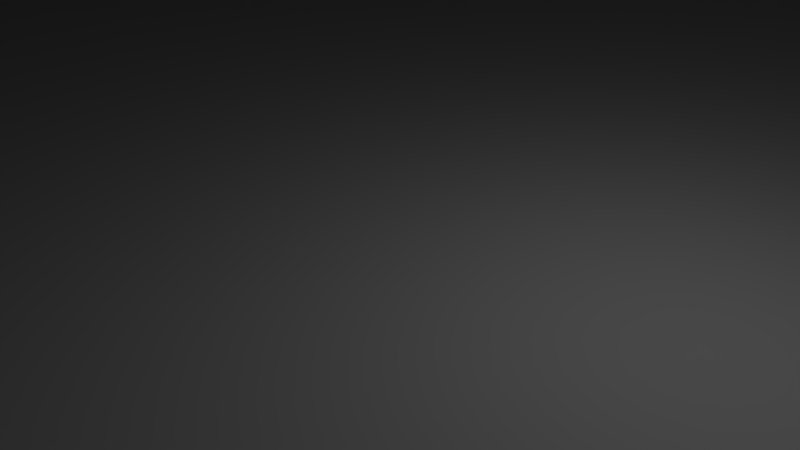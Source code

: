 # Source: mars1.blend  (saved by Blender 2.63.0; exported with 4.5.12 LTS)
import bpy
from mathutils import Matrix  # noqa: F401  (used for matrix-valued properties, if any)

bpy.ops.wm.read_factory_settings(use_empty=True)
scene = bpy.context.scene
scene.name = 'Scene'

# ---- collections
col_collection_1 = bpy.data.collections.new('Collection 1'); scene.collection.children.link(col_collection_1)

# ---- materials (node trees are filled in below, after node groups)
mat_material_002 = bpy.data.materials.new('Material.002')
mat_material_002.alpha_threshold = 0.0
mat_material_002.use_transparent_shadow = False
mat_material_002.roughness = 0.5
mat_material_002.line_color = (0.0, 0.0, 0.0, 1.0)
mat_material_001 = bpy.data.materials.new('Material.001')
mat_material_001.alpha_threshold = 0.0
mat_material_001.use_transparent_shadow = False
mat_material_001.roughness = 0.5
mat_material_001.line_color = (0.0, 0.0, 0.0, 1.0)

# ---- material node trees

# ---- world
world_world = bpy.data.worlds.new('World'); scene.world = world_world
world_world.color = (0.05088, 0.05088, 0.05088)
world_world.use_sun_shadow = False
world_world.sun_shadow_jitter_overblur = 0.0
world_world.cycles.sampling_method = 'MANUAL'
world_world.cycles.sample_map_resolution = 256

# ---- cameras
cam_camera = bpy.data.cameras.new('Camera')
cam_camera.clip_end = 100.0
cam_camera.lens = 35.0
cam_camera.sensor_width = 32.0
cam_camera.sensor_height = 18.0
cam_camera.ortho_scale = 7.314
cam_camera.dof.focus_distance = 0.0
cam_camera.dof.aperture_fstop = 128.0

# ---- lights
light_lamp = bpy.data.lights.new('Lamp', 'POINT')
light_lamp.transmission_factor = 0.0
light_lamp.cutoff_distance = 30.0
light_lamp.energy = 100.0
light_lamp.shadow_buffer_clip_start = 1.001
light_lamp.shadow_soft_size = 1.0
light_lamp.shadow_maximum_resolution = 0.006
light_lamp.use_absolute_resolution = True
light_lamp.cycles.use_multiple_importance_sampling = False

# ---- meshes
me_sphere = bpy.data.meshes.new('Sphere')
me_sphere.from_pydata([(-0.9132, 0.007855, 0.1483), (-0.9324, 0.007855, -0.04675), (-0.9132, 0.007855, -0.2418), (-0.8563, 0.007855, -0.4294), (-0.7639, 0.007855, -0.6023), (-0.6395, 0.007855, -0.7539), (-0.488, 0.007855, -0.8782), (-0.3151, 0.007855, -0.9706), (-0.1275, 0.007855, -1.028), (0.06757, 0.007855, -1.047), (-0.8944, 0.1992, 0.1483), (-0.9132, 0.2029, -0.04675), (-0.8944, 0.1992, -0.2418), (-0.8386, 0.1881, -0.4294), (-0.7479, 0.1701, -0.6023), (-0.626, 0.1458, -0.7539), (-0.4773, 0.1162, -0.8782), (-0.3078, 0.08251, -0.9706), (-0.1238, 0.04591, -1.028), (-0.8386, 0.3832, 0.1483), (-0.8563, 0.3905, -0.04675), (-0.8386, 0.3832, -0.2418), (-0.786, 0.3614, -0.4294), (-0.7006, 0.326, -0.6023), (-0.5857, 0.2785, -0.7539), (-0.4457, 0.2205, -0.8782), (-0.286, 0.1543, -0.9706), (-0.1127, 0.08251, -1.028), (-0.7479, 0.5527, 0.1483), (-0.7639, 0.5634, -0.04675), (-0.7479, 0.5527, -0.2418), (-0.7006, 0.5211, -0.4294), (-0.6238, 0.4698, -0.6023), (-0.5204, 0.4007, -0.7539), (-0.3944, 0.3165, -0.8782), (-0.2506, 0.2205, -0.9706), (-0.09464, 0.1162, -1.028), (-0.626, 0.7014, 0.1483), (-0.6395, 0.715, -0.04675), (-0.626, 0.7014, -0.2418), (-0.5857, 0.6611, -0.4294), (-0.5204, 0.5958, -0.6023), (-0.4324, 0.5079, -0.7539), (-0.3253, 0.4007, -0.8782), (-0.203, 0.2785, -0.9706), (-0.07038, 0.1458, -1.028), (-0.4773, 0.8233, 0.1483), (-0.488, 0.8393, -0.04675), (-0.4773, 0.8233, -0.2418), (-0.4457, 0.776, -0.4294), (-0.3944, 0.6992, -0.6023), (-0.3253, 0.5958, -0.7539), (-0.2411, 0.4698, -0.8782), (-0.145, 0.326, -0.9706), (-0.04082, 0.1701, -1.028), (-0.3078, 0.914, 0.1483), (-0.3151, 0.9317, -0.04675), (-0.3078, 0.914, -0.2418), (-0.286, 0.8614, -0.4294), (-0.2506, 0.776, -0.6023), (-0.203, 0.6611, -0.7539), (-0.145, 0.5211, -0.8782), (-0.07888, 0.3614, -0.9706), (-0.00709, 0.1881, -1.028), (-0.1238, 0.9698, 0.1483), (-0.1275, 0.9886, -0.04675), (-0.1238, 0.9698, -0.2418), (-0.1127, 0.914, -0.4294), (-0.09464, 0.8233, -0.6023), (-0.07038, 0.7014, -0.7539), (-0.04082, 0.5527, -0.8782), (-0.00709, 0.3832, -0.9706), (0.02951, 0.1992, -1.028), (0.06757, 0.9886, 0.1483), (0.06757, 1.008, -0.04675), (0.06757, 0.9886, -0.2418), (0.06757, 0.9317, -0.4294), (0.06757, 0.8393, -0.6023), (0.06757, 0.715, -0.7539), (0.06757, 0.5634, -0.8782), (0.06757, 0.3905, -0.9706), (0.06757, 0.2029, -1.028), (0.2589, 0.9698, 0.1483), (0.2627, 0.9886, -0.04675), (0.2589, 0.9698, -0.2418), (0.2478, 0.914, -0.4294), (0.2298, 0.8233, -0.6023), (0.2055, 0.7014, -0.7539), (0.176, 0.5527, -0.8782), (0.1422, 0.3832, -0.9706), (0.1056, 0.1992, -1.028), (0.4429, 0.914, 0.1483), (0.4503, 0.9317, -0.04675), (0.4429, 0.914, -0.2418), (0.4211, 0.8614, -0.4294), (0.3858, 0.776, -0.6023), (0.3382, 0.6611, -0.7539), (0.2802, 0.5211, -0.8782), (0.214, 0.3614, -0.9706), (0.1422, 0.1881, -1.028), (0.6125, 0.8233, 0.1483), (0.6231, 0.8393, -0.04675), (0.6125, 0.8233, -0.2418), (0.5808, 0.776, -0.4294), (0.5295, 0.6992, -0.6023), (0.4604, 0.5958, -0.7539), (0.3762, 0.4698, -0.8782), (0.2802, 0.326, -0.9706), (0.176, 0.1701, -1.028), (0.7611, 0.7014, 0.1483), (0.7747, 0.715, -0.04675), (0.7611, 0.7014, -0.2418), (0.7208, 0.6611, -0.4294), (0.6555, 0.5958, -0.6023), (0.5676, 0.5079, -0.7539), (0.4604, 0.4007, -0.8782), (0.3382, 0.2785, -0.9706), (0.2055, 0.1458, -1.028), (0.8831, 0.5527, 0.1483), (0.899, 0.5634, -0.04675), (0.8831, 0.5527, -0.2418), (0.8357, 0.5211, -0.4294), (0.7589, 0.4698, -0.6023), (0.6555, 0.4007, -0.7539), (0.5295, 0.3165, -0.8782), (0.3858, 0.2205, -0.9706), (0.2298, 0.1162, -1.028), (0.9737, 0.3832, 0.1483), (0.9914, 0.3905, -0.04675), (0.9737, 0.3832, -0.2418), (0.9211, 0.3614, -0.4294), (0.8357, 0.326, -0.6023), (0.7208, 0.2785, -0.7539), (0.5808, 0.2205, -0.8782), (0.4211, 0.1543, -0.9706), (0.2478, 0.08251, -1.028), (1.03, 0.1992, 0.1483), (1.048, 0.2029, -0.04675), (1.03, 0.1992, -0.2418), (0.9737, 0.1881, -0.4294), (0.8831, 0.1701, -0.6023), (0.7611, 0.1458, -0.7539), (0.6125, 0.1162, -0.8782), (0.4429, 0.08251, -0.9706), (0.2589, 0.04591, -1.028), (1.048, 0.007854, 0.1483), (1.068, 0.007854, -0.04675), (1.048, 0.007854, -0.2418), (0.9914, 0.007854, -0.4294), (0.899, 0.007854, -0.6023), (0.7747, 0.007854, -0.7539), (0.6231, 0.007854, -0.8782), (0.4503, 0.007855, -0.9706), (0.2627, 0.007855, -1.028), (1.03, -0.1835, 0.1483), (1.048, -0.1872, -0.04675), (1.03, -0.1835, -0.2418), (0.9737, -0.1724, -0.4294), (0.8831, -0.1544, -0.6023), (0.7611, -0.1301, -0.7539), (0.6125, -0.1005, -0.8782), (0.4429, -0.0668, -0.9706), (0.2589, -0.03021, -1.028), (0.9737, -0.3675, 0.1483), (0.9914, -0.3748, -0.04675), (0.9737, -0.3675, -0.2418), (0.9211, -0.3457, -0.4294), (0.8357, -0.3103, -0.6023), (0.7208, -0.2627, -0.7539), (0.5808, -0.2048, -0.8782), (0.4211, -0.1386, -0.9706), (0.2478, -0.0668, -1.028), (0.8831, -0.537, 0.1483), (0.899, -0.5477, -0.04675), (0.8831, -0.537, -0.2418), (0.8357, -0.5054, -0.4294), (0.7589, -0.4541, -0.6023), (0.6555, -0.385, -0.7539), (0.5295, -0.3008, -0.8782), (0.3858, -0.2048, -0.9706), (0.2298, -0.1005, -1.028), (0.7611, -0.6857, 0.1483), (0.7747, -0.6993, -0.04675), (0.7611, -0.6857, -0.2418), (0.7208, -0.6454, -0.4294), (0.6555, -0.5801, -0.6023), (0.5676, -0.4921, -0.7539), (0.4604, -0.385, -0.8782), (0.3382, -0.2627, -0.9706), (0.2055, -0.1301, -1.028), (0.6125, -0.8076, 0.1483), (0.6231, -0.8236, -0.04675), (0.6125, -0.8076, -0.2418), (0.5808, -0.7603, -0.4294), (0.5295, -0.6835, -0.6023), (0.4604, -0.5801, -0.7539), (0.3762, -0.4541, -0.8782), (0.2802, -0.3103, -0.9706), (0.176, -0.1544, -1.028), (0.4429, -0.8983, 0.1483), (0.4503, -0.916, -0.04675), (0.4429, -0.8983, -0.2418), (0.4211, -0.8457, -0.4294), (0.3858, -0.7603, -0.6023), (0.3382, -0.6454, -0.7539), (0.2802, -0.5054, -0.8782), (0.214, -0.3457, -0.9706), (0.1422, -0.1724, -1.028), (0.2589, -0.9541, 0.1483), (0.2627, -0.9729, -0.04675), (0.2589, -0.9541, -0.2418), (0.2478, -0.8983, -0.4294), (0.2298, -0.8076, -0.6023), (0.2055, -0.6857, -0.7539), (0.176, -0.537, -0.8782), (0.1422, -0.3675, -0.9706), (0.1056, -0.1835, -1.028), (0.06757, -0.9729, 0.1483), (0.06757, -0.9921, -0.04675), (0.06757, -0.9729, -0.2418), (0.06757, -0.916, -0.4294), (0.06757, -0.8236, -0.6023), (0.06757, -0.6993, -0.7539), (0.06757, -0.5477, -0.8782), (0.06757, -0.3748, -0.9706), (0.06757, -0.1872, -1.028), (-0.1238, -0.9541, 0.1483), (-0.1275, -0.9729, -0.04675), (-0.1238, -0.9541, -0.2418), (-0.1127, -0.8983, -0.4294), (-0.09464, -0.8076, -0.6023), (-0.07038, -0.6857, -0.7539), (-0.04082, -0.537, -0.8782), (-0.00709, -0.3675, -0.9706), (0.02951, -0.1835, -1.028), (-0.3078, -0.8983, 0.1483), (-0.3151, -0.916, -0.04675), (-0.3078, -0.8983, -0.2418), (-0.286, -0.8457, -0.4294), (-0.2506, -0.7603, -0.6023), (-0.203, -0.6454, -0.7539), (-0.145, -0.5054, -0.8782), (-0.07888, -0.3457, -0.9706), (-0.00709, -0.1724, -1.028), (-0.4773, -0.8076, 0.1483), (-0.488, -0.8236, -0.04675), (-0.4773, -0.8076, -0.2418), (-0.4457, -0.7603, -0.4294), (-0.3944, -0.6835, -0.6023), (-0.3253, -0.5801, -0.7539), (-0.2411, -0.4541, -0.8782), (-0.145, -0.3103, -0.9706), (-0.04082, -0.1544, -1.028), (-0.626, -0.6857, 0.1483), (-0.6395, -0.6993, -0.04675), (-0.626, -0.6857, -0.2418), (-0.5857, -0.6454, -0.4294), (-0.5204, -0.5801, -0.6023), (-0.4324, -0.4921, -0.7539), (-0.3253, -0.385, -0.8782), (-0.203, -0.2627, -0.9706), (-0.07038, -0.1301, -1.028), (-0.7479, -0.537, 0.1483), (-0.7639, -0.5477, -0.04675), (-0.7479, -0.537, -0.2418), (-0.7006, -0.5054, -0.4294), (-0.6238, -0.4541, -0.6023), (-0.5204, -0.385, -0.7539), (-0.3944, -0.3008, -0.8782), (-0.2506, -0.2048, -0.9706), (-0.09464, -0.1005, -1.028), (-0.8386, -0.3675, 0.1483), (-0.8563, -0.3748, -0.04675), (-0.8386, -0.3675, -0.2418), (-0.786, -0.3457, -0.4294), (-0.7006, -0.3103, -0.6023), (-0.5857, -0.2627, -0.7539), (-0.4457, -0.2048, -0.8782), (-0.286, -0.1386, -0.9706), (-0.1127, -0.0668, -1.028), (-0.8944, -0.1835, 0.1483), (-0.9132, -0.1872, -0.04675), (-0.8944, -0.1835, -0.2418), (-0.8386, -0.1724, -0.4294), (-0.7479, -0.1544, -0.6023), (-0.626, -0.1301, -0.7539), (-0.4773, -0.1005, -0.8782), (-0.3078, -0.0668, -0.9706), (-0.1238, -0.03021, -1.028)], [], [(14, 4, 5, 15), (15, 5, 6, 16), (16, 6, 7, 17), (10, 0, 1, 11), (17, 7, 8, 18), (11, 1, 2, 12), (12, 2, 3, 13), (13, 3, 4, 14), (26, 17, 18, 27), (20, 11, 12, 21), (21, 12, 13, 22), (22, 13, 14, 23), (23, 14, 15, 24), (24, 15, 16, 25), (25, 16, 17, 26), (19, 10, 11, 20), (33, 24, 25, 34), (34, 25, 26, 35), (28, 19, 20, 29), (35, 26, 27, 36), (29, 20, 21, 30), (30, 21, 22, 31), (31, 22, 23, 32), (32, 23, 24, 33), (40, 31, 32, 41), (41, 32, 33, 42), (42, 33, 34, 43), (43, 34, 35, 44), (37, 28, 29, 38), (44, 35, 36, 45), (38, 29, 30, 39), (39, 30, 31, 40), (46, 37, 38, 47), (53, 44, 45, 54), (47, 38, 39, 48), (48, 39, 40, 49), (49, 40, 41, 50), (50, 41, 42, 51), (51, 42, 43, 52), (52, 43, 44, 53), (59, 50, 51, 60), (60, 51, 52, 61), (61, 52, 53, 62), (55, 46, 47, 56), (62, 53, 54, 63), (56, 47, 48, 57), (57, 48, 49, 58), (58, 49, 50, 59), (66, 57, 58, 67), (67, 58, 59, 68), (68, 59, 60, 69), (69, 60, 61, 70), (70, 61, 62, 71), (64, 55, 56, 65), (71, 62, 63, 72), (65, 56, 57, 66), (79, 70, 71, 80), (73, 64, 65, 74), (80, 71, 72, 81), (74, 65, 66, 75), (75, 66, 67, 76), (76, 67, 68, 77), (77, 68, 69, 78), (78, 69, 70, 79), (86, 77, 78, 87), (87, 78, 79, 88), (88, 79, 80, 89), (82, 73, 74, 83), (89, 80, 81, 90), (83, 74, 75, 84), (84, 75, 76, 85), (85, 76, 77, 86), (93, 84, 85, 94), (94, 85, 86, 95), (95, 86, 87, 96), (96, 87, 88, 97), (97, 88, 89, 98), (91, 82, 83, 92), (98, 89, 90, 99), (92, 83, 84, 93), (106, 97, 98, 107), (100, 91, 92, 101), (107, 98, 99, 108), (101, 92, 93, 102), (102, 93, 94, 103), (103, 94, 95, 104), (104, 95, 96, 105), (105, 96, 97, 106), (113, 104, 105, 114), (114, 105, 106, 115), (115, 106, 107, 116), (109, 100, 101, 110), (116, 107, 108, 117), (110, 101, 102, 111), (111, 102, 103, 112), (112, 103, 104, 113), (120, 111, 112, 121), (121, 112, 113, 122), (122, 113, 114, 123), (123, 114, 115, 124), (124, 115, 116, 125), (118, 109, 110, 119), (125, 116, 117, 126), (119, 110, 111, 120), (133, 124, 125, 134), (127, 118, 119, 128), (134, 125, 126, 135), (128, 119, 120, 129), (129, 120, 121, 130), (130, 121, 122, 131), (131, 122, 123, 132), (132, 123, 124, 133), (139, 130, 131, 140), (140, 131, 132, 141), (141, 132, 133, 142), (142, 133, 134, 143), (136, 127, 128, 137), (143, 134, 135, 144), (137, 128, 129, 138), (138, 129, 130, 139), (152, 143, 144, 153), (146, 137, 138, 147), (147, 138, 139, 148), (148, 139, 140, 149), (149, 140, 141, 150), (150, 141, 142, 151), (151, 142, 143, 152), (145, 136, 137, 146), (159, 150, 151, 160), (160, 151, 152, 161), (154, 145, 146, 155), (161, 152, 153, 162), (155, 146, 147, 156), (156, 147, 148, 157), (157, 148, 149, 158), (158, 149, 150, 159), (166, 157, 158, 167), (167, 158, 159, 168), (168, 159, 160, 169), (169, 160, 161, 170), (163, 154, 155, 164), (170, 161, 162, 171), (164, 155, 156, 165), (165, 156, 157, 166), (179, 170, 171, 180), (173, 164, 165, 174), (174, 165, 166, 175), (175, 166, 167, 176), (176, 167, 168, 177), (177, 168, 169, 178), (178, 169, 170, 179), (172, 163, 164, 173), (186, 177, 178, 187), (187, 178, 179, 188), (181, 172, 173, 182), (188, 179, 180, 189), (182, 173, 174, 183), (183, 174, 175, 184), (184, 175, 176, 185), (185, 176, 177, 186), (193, 184, 185, 194), (194, 185, 186, 195), (195, 186, 187, 196), (196, 187, 188, 197), (190, 181, 182, 191), (197, 188, 189, 198), (191, 182, 183, 192), (192, 183, 184, 193), (206, 197, 198, 207), (200, 191, 192, 201), (201, 192, 193, 202), (202, 193, 194, 203), (203, 194, 195, 204), (204, 195, 196, 205), (205, 196, 197, 206), (199, 190, 191, 200), (213, 204, 205, 214), (214, 205, 206, 215), (208, 199, 200, 209), (215, 206, 207, 216), (209, 200, 201, 210), (210, 201, 202, 211), (211, 202, 203, 212), (212, 203, 204, 213), (219, 210, 211, 220), (220, 211, 212, 221), (221, 212, 213, 222), (222, 213, 214, 223), (223, 214, 215, 224), (217, 208, 209, 218), (224, 215, 216, 225), (218, 209, 210, 219), (232, 223, 224, 233), (226, 217, 218, 227), (233, 224, 225, 234), (227, 218, 219, 228), (228, 219, 220, 229), (229, 220, 221, 230), (230, 221, 222, 231), (231, 222, 223, 232), (239, 230, 231, 240), (240, 231, 232, 241), (241, 232, 233, 242), (235, 226, 227, 236), (242, 233, 234, 243), (236, 227, 228, 237), (237, 228, 229, 238), (238, 229, 230, 239), (246, 237, 238, 247), (247, 238, 239, 248), (248, 239, 240, 249), (249, 240, 241, 250), (250, 241, 242, 251), (244, 235, 236, 245), (251, 242, 243, 252), (245, 236, 237, 246), (259, 250, 251, 260), (253, 244, 245, 254), (260, 251, 252, 261), (254, 245, 246, 255), (255, 246, 247, 256), (256, 247, 248, 257), (257, 248, 249, 258), (258, 249, 250, 259), (266, 257, 258, 267), (267, 258, 259, 268), (268, 259, 260, 269), (262, 253, 254, 263), (269, 260, 261, 270), (263, 254, 255, 264), (264, 255, 256, 265), (265, 256, 257, 266), (273, 264, 265, 274), (274, 265, 266, 275), (275, 266, 267, 276), (276, 267, 268, 277), (277, 268, 269, 278), (271, 262, 263, 272), (278, 269, 270, 279), (272, 263, 264, 273), (286, 277, 278, 287), (280, 271, 272, 281), (287, 278, 279, 288), (281, 272, 273, 282), (282, 273, 274, 283), (283, 274, 275, 284), (284, 275, 276, 285), (285, 276, 277, 286), (18, 8, 9), (27, 18, 9), (36, 27, 9), (45, 36, 9), (54, 45, 9), (63, 54, 9), (72, 63, 9), (81, 72, 9), (90, 81, 9), (99, 90, 9), (108, 99, 9), (117, 108, 9), (126, 117, 9), (135, 126, 9), (144, 135, 9), (153, 144, 9), (162, 153, 9), (171, 162, 9), (180, 171, 9), (189, 180, 9), (198, 189, 9), (207, 198, 9), (216, 207, 9), (225, 216, 9), (234, 225, 9), (243, 234, 9), (252, 243, 9), (261, 252, 9), (270, 261, 9), (279, 270, 9), (288, 279, 9), (4, 284, 285, 5), (5, 285, 286, 6), (6, 286, 287, 7), (0, 280, 281, 1), (7, 287, 288, 8), (1, 281, 282, 2), (8, 288, 9), (2, 282, 283, 3), (3, 283, 284, 4)])
_uv = me_sphere.uv_layers.new(name='UVMap')
_uv.uv.foreach_set('vector', [0.2351, 0.5616, 0.229, 0.5198, 0.2659, 0.5153, 0.2705, 0.5475, 0.2705, 0.5475, 0.2659, 0.5153, 0.2996, 0.5111, 0.303, 0.5346, 0.303, 0.5346, 0.2996, 0.5111, 0.3313, 0.5073, 0.3336, 0.5226, 0.03242, 0.646, 0.01569, 0.5456, 0.08204, 0.5376, 0.09668, 0.6179, 0.3336, 0.5226, 0.3313, 0.5073, 0.3618, 0.5036, 0.3628, 0.5111, 0.09668, 0.6179, 0.08204, 0.5376, 0.1399, 0.5307, 0.1502, 0.5958, 0.1502, 0.5958, 0.1399, 0.5307, 0.1877, 0.5248, 0.1955, 0.5774, 0.1955, 0.5774, 0.1877, 0.5248, 0.229, 0.5198, 0.2351, 0.5616, 0.338, 0.537, 0.3336, 0.5226, 0.3628, 0.5111, 0.365, 0.5182, 0.1221, 0.6923, 0.09668, 0.6179, 0.1502, 0.5958, 0.1701, 0.6566, 0.1701, 0.6566, 0.1502, 0.5958, 0.1955, 0.5774, 0.2113, 0.6267, 0.2113, 0.6267, 0.1955, 0.5774, 0.2351, 0.5616, 0.2474, 0.6008, 0.2474, 0.6008, 0.2351, 0.5616, 0.2705, 0.5475, 0.2799, 0.5778, 0.2799, 0.5778, 0.2705, 0.5475, 0.303, 0.5346, 0.3098, 0.5567, 0.3098, 0.5567, 0.303, 0.5346, 0.3336, 0.5226, 0.338, 0.537, 0.06427, 0.7371, 0.03242, 0.646, 0.09668, 0.6179, 0.1221, 0.6923, 0.2937, 0.605, 0.2799, 0.5778, 0.3098, 0.5567, 0.3198, 0.5766, 0.3198, 0.5766, 0.3098, 0.5567, 0.338, 0.537, 0.3445, 0.55, 0.1081, 0.8159, 0.06427, 0.7371, 0.1221, 0.6923, 0.1573, 0.7576, 0.3445, 0.55, 0.338, 0.537, 0.365, 0.5182, 0.3683, 0.5246, 0.1573, 0.7576, 0.1221, 0.6923, 0.1701, 0.6566, 0.1985, 0.7104, 0.1985, 0.7104, 0.1701, 0.6566, 0.2113, 0.6267, 0.2339, 0.6707, 0.2339, 0.6707, 0.2113, 0.6267, 0.2474, 0.6008, 0.2653, 0.636, 0.2653, 0.636, 0.2474, 0.6008, 0.2799, 0.5778, 0.2937, 0.605, 0.2626, 0.7076, 0.2339, 0.6707, 0.2653, 0.636, 0.288, 0.6657, 0.288, 0.6657, 0.2653, 0.636, 0.2937, 0.605, 0.3111, 0.6281, 0.3111, 0.6281, 0.2937, 0.605, 0.3198, 0.5766, 0.3325, 0.5935, 0.3325, 0.5935, 0.3198, 0.5766, 0.3445, 0.55, 0.3528, 0.5611, 0.1614, 0.8806, 0.1081, 0.8159, 0.1573, 0.7576, 0.2007, 0.8118, 0.3528, 0.5611, 0.3445, 0.55, 0.3683, 0.5246, 0.3724, 0.5301, 0.2007, 0.8118, 0.1573, 0.7576, 0.1985, 0.7104, 0.2338, 0.7554, 0.2338, 0.7554, 0.1985, 0.7104, 0.2339, 0.6707, 0.2626, 0.7076, 0.2218, 0.93, 0.1614, 0.8806, 0.2007, 0.8118, 0.2503, 0.8535, 0.3626, 0.5698, 0.3528, 0.5611, 0.3724, 0.5301, 0.3772, 0.5343, 0.2503, 0.8535, 0.2007, 0.8118, 0.2338, 0.7554, 0.2745, 0.7903, 0.2745, 0.7903, 0.2338, 0.7554, 0.2626, 0.7076, 0.2957, 0.7364, 0.2957, 0.7364, 0.2626, 0.7076, 0.288, 0.6657, 0.3145, 0.6889, 0.3145, 0.6889, 0.288, 0.6657, 0.3111, 0.6281, 0.3315, 0.6462, 0.3315, 0.6462, 0.3111, 0.6281, 0.3325, 0.5935, 0.3475, 0.6069, 0.3475, 0.6069, 0.3325, 0.5935, 0.3528, 0.5611, 0.3626, 0.5698, 0.3437, 0.7049, 0.3145, 0.6889, 0.3315, 0.6462, 0.3542, 0.6587, 0.3542, 0.6587, 0.3315, 0.6462, 0.3475, 0.6069, 0.3641, 0.616, 0.3641, 0.616, 0.3475, 0.6069, 0.3626, 0.5698, 0.3735, 0.5758, 0.2871, 0.9632, 0.2218, 0.93, 0.2503, 0.8535, 0.3044, 0.8818, 0.3735, 0.5758, 0.3626, 0.5698, 0.3772, 0.5343, 0.3826, 0.5373, 0.3044, 0.8818, 0.2503, 0.8535, 0.2745, 0.7903, 0.3192, 0.8141, 0.3192, 0.8141, 0.2745, 0.7903, 0.2957, 0.7364, 0.3322, 0.7561, 0.3322, 0.7561, 0.2957, 0.7364, 0.3145, 0.6889, 0.3437, 0.7049, 0.3661, 0.8262, 0.3192, 0.8141, 0.3322, 0.7561, 0.3707, 0.7662, 0.3707, 0.7662, 0.3322, 0.7561, 0.3437, 0.7049, 0.3746, 0.7131, 0.3746, 0.7131, 0.3437, 0.7049, 0.3542, 0.6587, 0.3783, 0.6651, 0.3783, 0.6651, 0.3542, 0.6587, 0.3641, 0.616, 0.3817, 0.6208, 0.3817, 0.6208, 0.3641, 0.616, 0.3735, 0.5758, 0.3851, 0.5789, 0.3553, 0.98, 0.2871, 0.9632, 0.3044, 0.8818, 0.3611, 0.8961, 0.3851, 0.5789, 0.3735, 0.5758, 0.3826, 0.5373, 0.3884, 0.5388, 0.3611, 0.8961, 0.3044, 0.8818, 0.3192, 0.8141, 0.3661, 0.8262, 0.3998, 0.621, 0.3817, 0.6208, 0.3851, 0.5789, 0.397, 0.5791, 0.4243, 0.98, 0.3553, 0.98, 0.3611, 0.8961, 0.4186, 0.8962, 0.397, 0.5791, 0.3851, 0.5789, 0.3884, 0.5388, 0.3943, 0.5389, 0.4186, 0.8962, 0.3611, 0.8961, 0.3661, 0.8262, 0.4138, 0.8264, 0.4138, 0.8264, 0.3661, 0.8262, 0.3707, 0.7662, 0.4098, 0.7664, 0.4098, 0.7664, 0.3707, 0.7662, 0.3746, 0.7131, 0.4061, 0.7134, 0.4061, 0.7134, 0.3746, 0.7131, 0.3783, 0.6651, 0.4028, 0.6654, 0.4028, 0.6654, 0.3783, 0.6651, 0.3817, 0.6208, 0.3998, 0.621, 0.4371, 0.7056, 0.4061, 0.7134, 0.4028, 0.6654, 0.4269, 0.6593, 0.4269, 0.6593, 0.4028, 0.6654, 0.3998, 0.621, 0.4175, 0.6165, 0.4175, 0.6165, 0.3998, 0.621, 0.397, 0.5791, 0.4086, 0.5761, 0.4922, 0.9634, 0.4243, 0.98, 0.4186, 0.8962, 0.4751, 0.8823, 0.4086, 0.5761, 0.397, 0.5791, 0.3943, 0.5389, 0.4, 0.5374, 0.4751, 0.8823, 0.4186, 0.8962, 0.4138, 0.8264, 0.4607, 0.8148, 0.4607, 0.8148, 0.4138, 0.8264, 0.4098, 0.7664, 0.4483, 0.7567, 0.4483, 0.7567, 0.4098, 0.7664, 0.4061, 0.7134, 0.4371, 0.7056, 0.5052, 0.7916, 0.4607, 0.8148, 0.4483, 0.7567, 0.4848, 0.7376, 0.4848, 0.7376, 0.4483, 0.7567, 0.4371, 0.7056, 0.4664, 0.6901, 0.4664, 0.6901, 0.4371, 0.7056, 0.4269, 0.6593, 0.4497, 0.6472, 0.4497, 0.6472, 0.4269, 0.6593, 0.4175, 0.6165, 0.4342, 0.6076, 0.4342, 0.6076, 0.4175, 0.6165, 0.4086, 0.5761, 0.4196, 0.5703, 0.557, 0.9305, 0.4922, 0.9634, 0.4751, 0.8823, 0.5289, 0.8545, 0.4196, 0.5703, 0.4086, 0.5761, 0.4, 0.5374, 0.4055, 0.5346, 0.5289, 0.8545, 0.4751, 0.8823, 0.4607, 0.8148, 0.5052, 0.7916, 0.4494, 0.5946, 0.4342, 0.6076, 0.4196, 0.5703, 0.4295, 0.5618, 0.6168, 0.882, 0.557, 0.9305, 0.5289, 0.8545, 0.5783, 0.8137, 0.4295, 0.5618, 0.4196, 0.5703, 0.4055, 0.5346, 0.4104, 0.5304, 0.5783, 0.8137, 0.5289, 0.8545, 0.5052, 0.7916, 0.5459, 0.7574, 0.5459, 0.7574, 0.5052, 0.7916, 0.4848, 0.7376, 0.518, 0.7094, 0.518, 0.7094, 0.4848, 0.7376, 0.4664, 0.6901, 0.493, 0.6673, 0.493, 0.6673, 0.4664, 0.6901, 0.4497, 0.6472, 0.4704, 0.6294, 0.4704, 0.6294, 0.4497, 0.6472, 0.4342, 0.6076, 0.4494, 0.5946, 0.516, 0.6381, 0.493, 0.6673, 0.4704, 0.6294, 0.4881, 0.6068, 0.4881, 0.6068, 0.4704, 0.6294, 0.4494, 0.5946, 0.4623, 0.578, 0.4623, 0.578, 0.4494, 0.5946, 0.4295, 0.5618, 0.438, 0.5509, 0.6695, 0.8189, 0.6168, 0.882, 0.5783, 0.8137, 0.6215, 0.7608, 0.438, 0.5509, 0.4295, 0.5618, 0.4104, 0.5304, 0.4146, 0.525, 0.6215, 0.7608, 0.5783, 0.8137, 0.5459, 0.7574, 0.5813, 0.7133, 0.5813, 0.7133, 0.5459, 0.7574, 0.518, 0.7094, 0.5467, 0.6731, 0.5467, 0.6731, 0.518, 0.7094, 0.493, 0.6673, 0.516, 0.6381, 0.6101, 0.6605, 0.5813, 0.7133, 0.5467, 0.6731, 0.5698, 0.6298, 0.5698, 0.6298, 0.5467, 0.6731, 0.516, 0.6381, 0.5343, 0.6035, 0.5343, 0.6035, 0.516, 0.6381, 0.4881, 0.6068, 0.5022, 0.5799, 0.5022, 0.5799, 0.4881, 0.6068, 0.4623, 0.578, 0.4726, 0.5583, 0.4726, 0.5583, 0.4623, 0.578, 0.438, 0.5509, 0.4447, 0.538, 0.7133, 0.7424, 0.6695, 0.8189, 0.6215, 0.7608, 0.657, 0.697, 0.4447, 0.538, 0.438, 0.5509, 0.4146, 0.525, 0.4179, 0.5187, 0.657, 0.697, 0.6215, 0.7608, 0.5813, 0.7133, 0.6101, 0.6605, 0.4798, 0.5364, 0.4726, 0.5583, 0.4447, 0.538, 0.4494, 0.5237, 0.7458, 0.6543, 0.7133, 0.7424, 0.657, 0.697, 0.6829, 0.6243, 0.4494, 0.5237, 0.4447, 0.538, 0.4179, 0.5187, 0.4203, 0.5116, 0.6829, 0.6243, 0.657, 0.697, 0.6101, 0.6605, 0.6308, 0.6007, 0.6308, 0.6007, 0.6101, 0.6605, 0.5698, 0.6298, 0.5863, 0.5811, 0.5863, 0.5811, 0.5698, 0.6298, 0.5343, 0.6035, 0.5472, 0.5646, 0.5472, 0.5646, 0.5343, 0.6035, 0.5022, 0.5799, 0.5121, 0.5498, 0.5121, 0.5498, 0.5022, 0.5799, 0.4726, 0.5583, 0.4798, 0.5364, 0.5952, 0.5289, 0.5863, 0.5811, 0.5472, 0.5646, 0.554, 0.523, 0.554, 0.523, 0.5472, 0.5646, 0.5121, 0.5498, 0.5173, 0.5177, 0.5173, 0.5177, 0.5121, 0.5498, 0.4798, 0.5364, 0.4835, 0.513, 0.4835, 0.513, 0.4798, 0.5364, 0.4494, 0.5237, 0.4519, 0.5084, 0.765, 0.557, 0.7458, 0.6543, 0.6829, 0.6243, 0.698, 0.545, 0.4519, 0.5084, 0.4494, 0.5237, 0.4203, 0.5116, 0.4215, 0.5041, 0.698, 0.545, 0.6829, 0.6243, 0.6308, 0.6007, 0.6423, 0.5361, 0.6423, 0.5361, 0.6308, 0.6007, 0.5863, 0.5811, 0.5952, 0.5289, 0.452, 0.4928, 0.4519, 0.5084, 0.4215, 0.5041, 0.4215, 0.4965, 0.7015, 0.4624, 0.698, 0.545, 0.6423, 0.5361, 0.6437, 0.4695, 0.6437, 0.4695, 0.6423, 0.5361, 0.5952, 0.5289, 0.5958, 0.4752, 0.5958, 0.4752, 0.5952, 0.5289, 0.554, 0.523, 0.5545, 0.4804, 0.5545, 0.4804, 0.554, 0.523, 0.5173, 0.5177, 0.5176, 0.4848, 0.5176, 0.4848, 0.5173, 0.5177, 0.4835, 0.513, 0.4837, 0.489, 0.4837, 0.489, 0.4835, 0.513, 0.4519, 0.5084, 0.452, 0.4928, 0.7679, 0.4543, 0.765, 0.557, 0.698, 0.545, 0.7015, 0.4624, 0.5129, 0.4526, 0.5176, 0.4848, 0.4837, 0.489, 0.4804, 0.4655, 0.4804, 0.4655, 0.4837, 0.489, 0.452, 0.4928, 0.4498, 0.4775, 0.7511, 0.354, 0.7679, 0.4543, 0.7015, 0.4624, 0.6869, 0.3821, 0.4498, 0.4775, 0.452, 0.4928, 0.4215, 0.4965, 0.4205, 0.489, 0.6869, 0.3821, 0.7015, 0.4624, 0.6437, 0.4695, 0.6334, 0.4043, 0.6334, 0.4043, 0.6437, 0.4695, 0.5958, 0.4752, 0.5879, 0.4226, 0.5879, 0.4226, 0.5958, 0.4752, 0.5545, 0.4804, 0.5483, 0.4386, 0.5483, 0.4386, 0.5545, 0.4804, 0.5176, 0.4848, 0.5129, 0.4526, 0.5721, 0.3733, 0.5879, 0.4226, 0.5483, 0.4386, 0.536, 0.3993, 0.536, 0.3993, 0.5483, 0.4386, 0.5129, 0.4526, 0.5035, 0.4223, 0.5035, 0.4223, 0.5129, 0.4526, 0.4804, 0.4655, 0.4736, 0.4434, 0.4736, 0.4434, 0.4804, 0.4655, 0.4498, 0.4775, 0.4453, 0.4631, 0.7192, 0.2628, 0.7511, 0.354, 0.6869, 0.3821, 0.6614, 0.3077, 0.4453, 0.4631, 0.4498, 0.4775, 0.4205, 0.489, 0.4183, 0.4819, 0.6614, 0.3077, 0.6869, 0.3821, 0.6334, 0.4043, 0.6133, 0.3435, 0.6133, 0.3435, 0.6334, 0.4043, 0.5879, 0.4226, 0.5721, 0.3733, 0.4388, 0.4501, 0.4453, 0.4631, 0.4183, 0.4819, 0.415, 0.4755, 0.6261, 0.2424, 0.6614, 0.3077, 0.6133, 0.3435, 0.585, 0.2897, 0.585, 0.2897, 0.6133, 0.3435, 0.5721, 0.3733, 0.5494, 0.3294, 0.5494, 0.3294, 0.5721, 0.3733, 0.536, 0.3993, 0.5181, 0.3641, 0.5181, 0.3641, 0.536, 0.3993, 0.5035, 0.4223, 0.4897, 0.3951, 0.4897, 0.3951, 0.5035, 0.4223, 0.4736, 0.4434, 0.4635, 0.4235, 0.4635, 0.4235, 0.4736, 0.4434, 0.4453, 0.4631, 0.4388, 0.4501, 0.6753, 0.1841, 0.7192, 0.2628, 0.6614, 0.3077, 0.6261, 0.2424, 0.4722, 0.372, 0.4897, 0.3951, 0.4635, 0.4235, 0.4508, 0.4066, 0.4508, 0.4066, 0.4635, 0.4235, 0.4388, 0.4501, 0.4305, 0.439, 0.622, 0.1194, 0.6753, 0.1841, 0.6261, 0.2424, 0.5827, 0.1882, 0.4305, 0.439, 0.4388, 0.4501, 0.415, 0.4755, 0.4109, 0.4701, 0.5827, 0.1882, 0.6261, 0.2424, 0.585, 0.2897, 0.5496, 0.2446, 0.5496, 0.2446, 0.585, 0.2897, 0.5494, 0.3294, 0.5208, 0.2924, 0.5208, 0.2924, 0.5494, 0.3294, 0.5181, 0.3641, 0.4954, 0.3343, 0.4954, 0.3343, 0.5181, 0.3641, 0.4897, 0.3951, 0.4722, 0.372, 0.4877, 0.2636, 0.5208, 0.2924, 0.4954, 0.3343, 0.4689, 0.311, 0.4689, 0.311, 0.4954, 0.3343, 0.4722, 0.372, 0.4518, 0.3539, 0.4518, 0.3539, 0.4722, 0.372, 0.4508, 0.4066, 0.4358, 0.3933, 0.4358, 0.3933, 0.4508, 0.4066, 0.4305, 0.439, 0.4207, 0.4303, 0.5616, 0.07002, 0.622, 0.1194, 0.5827, 0.1882, 0.5331, 0.1465, 0.4207, 0.4303, 0.4305, 0.439, 0.4109, 0.4701, 0.4061, 0.4658, 0.5331, 0.1465, 0.5827, 0.1882, 0.5496, 0.2446, 0.5089, 0.2097, 0.5089, 0.2097, 0.5496, 0.2446, 0.5208, 0.2924, 0.4877, 0.2636, 0.4098, 0.4242, 0.4207, 0.4303, 0.4061, 0.4658, 0.4007, 0.4628, 0.479, 0.1182, 0.5331, 0.1465, 0.5089, 0.2097, 0.4642, 0.1859, 0.4642, 0.1859, 0.5089, 0.2097, 0.4877, 0.2636, 0.4512, 0.2439, 0.4512, 0.2439, 0.4877, 0.2636, 0.4689, 0.311, 0.4396, 0.2951, 0.4396, 0.2951, 0.4689, 0.311, 0.4518, 0.3539, 0.429, 0.3414, 0.429, 0.3414, 0.4518, 0.3539, 0.4358, 0.3933, 0.4192, 0.3841, 0.4192, 0.3841, 0.4358, 0.3933, 0.4207, 0.4303, 0.4098, 0.4242, 0.4963, 0.03674, 0.5616, 0.07002, 0.5331, 0.1465, 0.479, 0.1182, 0.405, 0.3349, 0.429, 0.3414, 0.4192, 0.3841, 0.4016, 0.3793, 0.4016, 0.3793, 0.4192, 0.3841, 0.4098, 0.4242, 0.3982, 0.4211, 0.4281, 0.02002, 0.4963, 0.03674, 0.479, 0.1182, 0.4223, 0.1039, 0.3982, 0.4211, 0.4098, 0.4242, 0.4007, 0.4628, 0.3949, 0.4613, 0.4223, 0.1039, 0.479, 0.1182, 0.4642, 0.1859, 0.4173, 0.1738, 0.4173, 0.1738, 0.4642, 0.1859, 0.4512, 0.2439, 0.4127, 0.2339, 0.4127, 0.2339, 0.4512, 0.2439, 0.4396, 0.2951, 0.4086, 0.2869, 0.4086, 0.2869, 0.4396, 0.2951, 0.429, 0.3414, 0.405, 0.3349, 0.3696, 0.1736, 0.4173, 0.1738, 0.4127, 0.2339, 0.3736, 0.2336, 0.3736, 0.2336, 0.4127, 0.2339, 0.4086, 0.2869, 0.3771, 0.2867, 0.3771, 0.2867, 0.4086, 0.2869, 0.405, 0.3349, 0.3805, 0.3347, 0.3805, 0.3347, 0.405, 0.3349, 0.4016, 0.3793, 0.3835, 0.3791, 0.3835, 0.3791, 0.4016, 0.3793, 0.3982, 0.4211, 0.3863, 0.421, 0.3591, 0.02002, 0.4281, 0.02002, 0.4223, 0.1039, 0.3648, 0.1038, 0.3863, 0.421, 0.3982, 0.4211, 0.3949, 0.4613, 0.389, 0.4612, 0.3648, 0.1038, 0.4223, 0.1039, 0.4173, 0.1738, 0.3696, 0.1736, 0.3658, 0.3836, 0.3835, 0.3791, 0.3863, 0.421, 0.3747, 0.424, 0.2912, 0.03664, 0.3591, 0.02002, 0.3648, 0.1038, 0.3083, 0.1177, 0.3747, 0.424, 0.3863, 0.421, 0.389, 0.4612, 0.3833, 0.4627, 0.3083, 0.1177, 0.3648, 0.1038, 0.3696, 0.1736, 0.3227, 0.1853, 0.3227, 0.1853, 0.3696, 0.1736, 0.3736, 0.2336, 0.3351, 0.2433, 0.3351, 0.2433, 0.3736, 0.2336, 0.3771, 0.2867, 0.3461, 0.2945, 0.3461, 0.2945, 0.3771, 0.2867, 0.3805, 0.3347, 0.3564, 0.3408, 0.3564, 0.3408, 0.3805, 0.3347, 0.3835, 0.3791, 0.3658, 0.3836, 0.3168, 0.3101, 0.3461, 0.2945, 0.3564, 0.3408, 0.3336, 0.3529, 0.3336, 0.3529, 0.3564, 0.3408, 0.3658, 0.3836, 0.3491, 0.3925, 0.3491, 0.3925, 0.3658, 0.3836, 0.3747, 0.424, 0.3637, 0.4298, 0.2264, 0.06947, 0.2912, 0.03664, 0.3083, 0.1177, 0.2544, 0.1455, 0.3637, 0.4298, 0.3747, 0.424, 0.3833, 0.4627, 0.3778, 0.4656, 0.2544, 0.1455, 0.3083, 0.1177, 0.3227, 0.1853, 0.2781, 0.2085, 0.2781, 0.2085, 0.3227, 0.1853, 0.3351, 0.2433, 0.2986, 0.2625, 0.2986, 0.2625, 0.3351, 0.2433, 0.3461, 0.2945, 0.3168, 0.3101, 0.2374, 0.2426, 0.2781, 0.2085, 0.2986, 0.2625, 0.2654, 0.2907, 0.2654, 0.2907, 0.2986, 0.2625, 0.3168, 0.3101, 0.2902, 0.3329, 0.2902, 0.3329, 0.3168, 0.3101, 0.3336, 0.3529, 0.3129, 0.3707, 0.3129, 0.3707, 0.3336, 0.3529, 0.3491, 0.3925, 0.3339, 0.4056, 0.3339, 0.4056, 0.3491, 0.3925, 0.3637, 0.4298, 0.3537, 0.4384, 0.1667, 0.118, 0.2264, 0.06947, 0.2544, 0.1455, 0.205, 0.1863, 0.3537, 0.4384, 0.3637, 0.4298, 0.3778, 0.4656, 0.3729, 0.4698, 0.205, 0.1863, 0.2544, 0.1455, 0.2781, 0.2085, 0.2374, 0.2426, 0.321, 0.4222, 0.3339, 0.4056, 0.3537, 0.4384, 0.3453, 0.4493, 0.1139, 0.1811, 0.1667, 0.118, 0.205, 0.1863, 0.1618, 0.2393, 0.3453, 0.4493, 0.3537, 0.4384, 0.3729, 0.4698, 0.3687, 0.4751, 0.1618, 0.2393, 0.205, 0.1863, 0.2374, 0.2426, 0.202, 0.2868, 0.202, 0.2868, 0.2374, 0.2426, 0.2654, 0.2907, 0.2366, 0.327, 0.2366, 0.327, 0.2654, 0.2907, 0.2902, 0.3329, 0.2673, 0.3621, 0.2673, 0.3621, 0.2902, 0.3329, 0.3129, 0.3707, 0.2952, 0.3934, 0.2952, 0.3934, 0.3129, 0.3707, 0.3339, 0.4056, 0.321, 0.4222, 0.249, 0.3968, 0.2673, 0.3621, 0.2952, 0.3934, 0.2811, 0.4203, 0.2811, 0.4203, 0.2952, 0.3934, 0.321, 0.4222, 0.3107, 0.4419, 0.3107, 0.4419, 0.321, 0.4222, 0.3453, 0.4493, 0.3386, 0.4622, 0.07025, 0.2576, 0.1139, 0.1811, 0.1618, 0.2393, 0.1265, 0.3031, 0.3386, 0.4622, 0.3453, 0.4493, 0.3687, 0.4751, 0.3653, 0.4815, 0.1265, 0.3031, 0.1618, 0.2393, 0.202, 0.2868, 0.1733, 0.3396, 0.1733, 0.3396, 0.202, 0.2868, 0.2366, 0.327, 0.2136, 0.3703, 0.2136, 0.3703, 0.2366, 0.327, 0.2673, 0.3621, 0.249, 0.3968, 0.1527, 0.3994, 0.1733, 0.3396, 0.2136, 0.3703, 0.1972, 0.419, 0.1972, 0.419, 0.2136, 0.3703, 0.249, 0.3968, 0.2361, 0.4357, 0.2361, 0.4357, 0.249, 0.3968, 0.2811, 0.4203, 0.2713, 0.4504, 0.2713, 0.4504, 0.2811, 0.4203, 0.3107, 0.4419, 0.3036, 0.4638, 0.3036, 0.4638, 0.3107, 0.4419, 0.3386, 0.4622, 0.3339, 0.4765, 0.03769, 0.3457, 0.07025, 0.2576, 0.1265, 0.3031, 0.1006, 0.3758, 0.3339, 0.4765, 0.3386, 0.4622, 0.3653, 0.4815, 0.363, 0.4885, 0.1006, 0.3758, 0.1265, 0.3031, 0.1733, 0.3396, 0.1527, 0.3994, 0.2998, 0.4872, 0.3036, 0.4638, 0.3339, 0.4765, 0.3314, 0.4918, 0.0186, 0.443, 0.03769, 0.3457, 0.1006, 0.3758, 0.08557, 0.4551, 0.3314, 0.4918, 0.3339, 0.4765, 0.363, 0.4885, 0.3618, 0.496, 0.08557, 0.4551, 0.1006, 0.3758, 0.1527, 0.3994, 0.1412, 0.464, 0.1412, 0.464, 0.1527, 0.3994, 0.1972, 0.419, 0.1883, 0.4712, 0.1883, 0.4712, 0.1972, 0.419, 0.2361, 0.4357, 0.2293, 0.4773, 0.2293, 0.4773, 0.2361, 0.4357, 0.2713, 0.4504, 0.266, 0.4825, 0.266, 0.4825, 0.2713, 0.4504, 0.3036, 0.4638, 0.2998, 0.4872, 0.3628, 0.5111, 0.3618, 0.5036, 0.3916, 0.5001, 0.365, 0.5182, 0.3628, 0.5111, 0.3916, 0.5001, 0.3683, 0.5246, 0.365, 0.5182, 0.3916, 0.5001, 0.3724, 0.5301, 0.3683, 0.5246, 0.3916, 0.5001, 0.3772, 0.5343, 0.3724, 0.5301, 0.3916, 0.5001, 0.3826, 0.5373, 0.3772, 0.5343, 0.3916, 0.5001, 0.3884, 0.5388, 0.3826, 0.5373, 0.3916, 0.5001, 0.3943, 0.5389, 0.3884, 0.5388, 0.3916, 0.5001, 0.4, 0.5374, 0.3943, 0.5389, 0.3916, 0.5001, 0.4055, 0.5346, 0.4, 0.5374, 0.3916, 0.5001, 0.4104, 0.5304, 0.4055, 0.5346, 0.3916, 0.5001, 0.4146, 0.525, 0.4104, 0.5304, 0.3916, 0.5001, 0.4179, 0.5187, 0.4146, 0.525, 0.3916, 0.5001, 0.4203, 0.5116, 0.4179, 0.5187, 0.3916, 0.5001, 0.4215, 0.5041, 0.4203, 0.5116, 0.3916, 0.5001, 0.4215, 0.4965, 0.4215, 0.5041, 0.3916, 0.5001, 0.4205, 0.489, 0.4215, 0.4965, 0.3916, 0.5001, 0.4183, 0.4819, 0.4205, 0.489, 0.3916, 0.5001, 0.415, 0.4755, 0.4183, 0.4819, 0.3916, 0.5001, 0.4109, 0.4701, 0.415, 0.4755, 0.3916, 0.5001, 0.4061, 0.4658, 0.4109, 0.4701, 0.3916, 0.5001, 0.4007, 0.4628, 0.4061, 0.4658, 0.3916, 0.5001, 0.3949, 0.4613, 0.4007, 0.4628, 0.3916, 0.5001, 0.389, 0.4612, 0.3949, 0.4613, 0.3916, 0.5001, 0.3833, 0.4627, 0.389, 0.4612, 0.3916, 0.5001, 0.3778, 0.4656, 0.3833, 0.4627, 0.3916, 0.5001, 0.3729, 0.4698, 0.3778, 0.4656, 0.3916, 0.5001, 0.3687, 0.4751, 0.3729, 0.4698, 0.3916, 0.5001, 0.3653, 0.4815, 0.3687, 0.4751, 0.3916, 0.5001, 0.363, 0.4885, 0.3653, 0.4815, 0.3916, 0.5001, 0.3618, 0.496, 0.363, 0.4885, 0.3916, 0.5001, 0.229, 0.5198, 0.2293, 0.4773, 0.266, 0.4825, 0.2659, 0.5153, 0.2659, 0.5153, 0.266, 0.4825, 0.2998, 0.4872, 0.2996, 0.5111, 0.2996, 0.5111, 0.2998, 0.4872, 0.3314, 0.4918, 0.3313, 0.5073, 0.01569, 0.5456, 0.0186, 0.443, 0.08557, 0.4551, 0.08204, 0.5376, 0.3313, 0.5073, 0.3314, 0.4918, 0.3618, 0.496, 0.3618, 0.5036, 0.08204, 0.5376, 0.08557, 0.4551, 0.1412, 0.464, 0.1399, 0.5307, 0.3618, 0.5036, 0.3618, 0.496, 0.3916, 0.5001, 0.1399, 0.5307, 0.1412, 0.464, 0.1883, 0.4712, 0.1877, 0.5248, 0.1877, 0.5248, 0.1883, 0.4712, 0.2293, 0.4773, 0.229, 0.5198])
me_sphere.materials.append(mat_material_002)
me_sphere.use_remesh_preserve_volume = False
me_sphere.use_remesh_preserve_attributes = False
me_sphere.use_mirror_vertex_groups = False
me_sphere.update()
me_plane = bpy.data.meshes.new('Plane')
me_plane.from_pydata([(1.0, -1.0, 0.0), (-1.0, -1.0, 0.0), (1.0, 1.0, 0.0), (-1.0, 1.0, 0.0)], [], [(2, 3, 1, 0)])
_uv = me_plane.uv_layers.new(name='UVMap')
_uv.uv.foreach_set('vector', [1.002, 1.002, -0.001712, 1.002, -0.001712, -0.001712, 1.002, -0.001712])
me_plane.materials.append(mat_material_001)
me_plane.use_remesh_preserve_volume = False
me_plane.use_remesh_preserve_attributes = False
me_plane.use_mirror_vertex_groups = False
me_plane.update()

# ---- objects
ob_sphere = bpy.data.objects.new('Sphere', me_sphere)
ob_plane = bpy.data.objects.new('Plane', me_plane)
ob_lamp = bpy.data.objects.new('Lamp', light_lamp)
ob_camera = bpy.data.objects.new('Camera', cam_camera)

# ---- transforms, parenting, visibility, modifiers, constraints
ob_sphere.location = (0.4078, 0.2078, -0.5804)
ob_sphere.rotation_euler = (0.0, 3.142, 0.0)
ob_sphere.scale = (30.0, 30.0, 30.0)
ob_sphere.lineart.crease_threshold = 0.0
ob_plane.location = (0.0, 0.0, 0.0)
ob_plane.scale = (40.0, 32.5, 1.0)
ob_plane.lineart.crease_threshold = 0.0
ob_lamp.location = (4.076, 1.005, 5.904)
ob_lamp.rotation_euler = (0.6503, 0.05522, 1.866)
ob_lamp.lock_rotations_4d = False
ob_lamp.empty_display_type = 'ARROWS'
ob_lamp.color = (0.0, 0.0, 0.0, 0.0)
ob_lamp.lineart.crease_threshold = 0.0
ob_camera.location = (7.481, -6.508, 5.344)
ob_camera.rotation_euler = (1.109, 0.01082, 0.8149)
ob_camera.lock_rotations_4d = False
ob_camera.empty_display_type = 'ARROWS'
ob_camera.color = (0.0, 0.0, 0.0, 0.0)
ob_camera.display_type = 'WIRE'
ob_camera.lineart.crease_threshold = 0.0

# ---- collection membership
col_collection_1.objects.link(ob_sphere)
col_collection_1.objects.link(ob_plane)
col_collection_1.objects.link(ob_lamp)
col_collection_1.objects.link(ob_camera)

# ---- scene / render settings (as saved in the file)
scene.camera = ob_camera
scene.frame_start = 1; scene.frame_end = 250; scene.frame_set(54)
scene.render.engine = 'BLENDER_EEVEE_NEXT'
scene.render.image_settings.color_mode = 'RGB'
scene.render.image_settings.compression = 90
scene.render.resolution_percentage = 50
scene.render.dither_intensity = 0.0
scene.render.bake_margin = 2
scene.render.bake_bias = 0.0
scene.cycles.use_denoising = False
scene.cycles.samples = 10
scene.cycles.sampling_pattern = 'TABULATED_SOBOL'
scene.cycles.light_sampling_threshold = 0.0
scene.cycles.use_adaptive_sampling = False
scene.cycles.use_light_tree = False
scene.cycles.blur_glossy = 0.0
scene.cycles.volume_bounces = 1
scene.cycles.pixel_filter_type = 'GAUSSIAN'
scene.cycles.sample_clamp_indirect = 0.0
scene.view_settings.view_transform = 'Standard'
bpy.context.view_layer.update()
